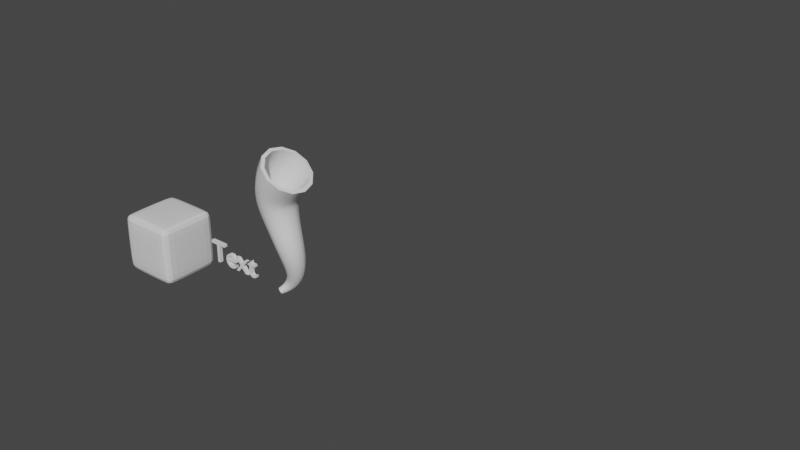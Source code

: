 # Source: AssetsExample_MultiTypeExport.blend  (saved by Blender 4.2.66; exported with 4.5.12 LTS)
import bpy
from mathutils import Matrix  # noqa: F401  (used for matrix-valued properties, if any)

bpy.ops.wm.read_factory_settings(use_empty=True)
scene = bpy.context.scene
scene.name = 'Scene'

# ---- collections
col_collection = bpy.data.collections.new('Collection'); scene.collection.children.link(col_collection)

# ---- materials (node trees are filled in below, after node groups)
mat_material_002 = bpy.data.materials.new('Material.002')
mat_material_002.alpha_threshold = 0.0
mat_material_002.use_transparent_shadow = False
mat_material_002.roughness = 0.5
mat_material_002.line_color = (0.0, 0.0, 0.0, 1.0)

# ---- node groups
ng_smooth_by_angle = bpy.data.node_groups.new('Smooth by Angle', 'GeometryNodeTree')
_s = ng_smooth_by_angle.interface.new_socket(name='Mesh', in_out='OUTPUT', socket_type='NodeSocketGeometry')
_s = ng_smooth_by_angle.interface.new_socket(name='Mesh', in_out='INPUT', socket_type='NodeSocketGeometry')
_s = ng_smooth_by_angle.interface.new_socket(name='Angle', in_out='INPUT', socket_type='NodeSocketFloat')
_s.subtype = 'ANGLE'
_s.default_value = 0.5236
_s.min_value = 0.0
_s.max_value = 3.142
_s.description = 'Maximum face angle for smooth edges'
_s = ng_smooth_by_angle.interface.new_socket(name='Ignore Sharpness', in_out='INPUT', socket_type='NodeSocketBool')
_s.force_non_field = True
ng_smooth_by_angle.description = 'Set the sharpness of mesh edges based on the angle between the neighboring faces'
ng_smooth_by_angle.is_modifier = True
_N = ng_smooth_by_angle.nodes; _L = ng_smooth_by_angle.links
n0 = _N.new('GeometryNodeSetShadeSmooth'); n0.name = 'Set Shade Smooth'; n0.location = (120, -80)
n0.domain = 'EDGE'
n1 = _N.new('GeometryNodeSetShadeSmooth'); n1.name = 'Set Shade Smooth.001'; n1.location = (300, -80)
n2 = _N.new('NodeGroupOutput'); n2.name = 'Group Output'; n2.location = (480, -80)
n3 = _N.new('GeometryNodeInputMeshEdgeAngle'); n3.name = 'Edge Angle'; n3.location = (-440, -240)
n4 = _N.new('NodeGroupInput'); n4.name = 'Group Input'; n4.location = (-80, -80)
n5 = _N.new('GeometryNodeInputEdgeSmooth'); n5.name = 'Is Edge Smooth'; n5.location = (-260, -120)
n6 = _N.new('GeometryNodeInputShadeSmooth'); n6.name = 'Is Shade Smooth'; n6.location = (-440, -397)
n7 = _N.new('FunctionNodeCompare'); n7.name = 'Compare'; n7.location = (-260, -260)
n7.operation = 'LESS_EQUAL'
n7.inputs[6].default_value = (0.0, 0.0, 0.0, 0.0)
n7.inputs[7].default_value = (0.0, 0.0, 0.0, 0.0)
n8 = _N.new('FunctionNodeBooleanMath'); n8.name = 'Boolean Math.001'; n8.location = (-80, -260)
n9 = _N.new('NodeGroupInput'); n9.name = 'Group Input.001'; n9.location = (-440, -329)
n10 = _N.new('NodeGroupInput'); n10.name = 'Group Input.002'; n10.location = (-259, -189)
n11 = _N.new('FunctionNodeBooleanMath'); n11.name = 'Boolean Math'; n11.location = (-80, -149)
n11.operation = 'OR'
n12 = _N.new('FunctionNodeBooleanMath'); n12.name = 'Boolean Math.002'; n12.location = (-260, -380)
n12.operation = 'OR'
n13 = _N.new('NodeGroupInput'); n13.name = 'Group Input.003'; n13.location = (-440, -460)
_L.new(n3.outputs[0], n7.inputs[0])
_L.new(n1.outputs[0], n2.inputs[0])
_L.new(n9.outputs[1], n7.inputs[1])
_L.new(n7.outputs[0], n8.inputs[0])
_L.new(n4.outputs[0], n0.inputs[0])
_L.new(n0.outputs[0], n1.inputs[0])
_L.new(n8.outputs[0], n0.inputs[2])
_L.new(n10.outputs[2], n11.inputs[1])
_L.new(n5.outputs[0], n11.inputs[0])
_L.new(n11.outputs[0], n0.inputs[1])
_L.new(n13.outputs[2], n12.inputs[1])
_L.new(n6.outputs[0], n12.inputs[0])
_L.new(n12.outputs[0], n8.inputs[1])
n2.is_active_output = True

# ---- material node trees
mat_material_002.use_nodes = True; mat_material_002.node_tree.nodes.clear()
_N = mat_material_002.node_tree.nodes; _L = mat_material_002.node_tree.links
n0 = _N.new('ShaderNodeOutputMaterial'); n0.name = 'Material Output'; n0.location = (300, 300)
n1 = _N.new('ShaderNodeBsdfPrincipled'); n1.name = 'Principled BSDF'; n1.location = (10, 300)
n1.inputs[3].default_value = 1.45
_L.new(n1.outputs[0], n0.inputs[0])
n0.is_active_output = True

# ---- world
world_world = bpy.data.worlds.new('World'); scene.world = world_world
world_world.use_nodes = True; world_world.node_tree.nodes.clear()
_N = world_world.node_tree.nodes; _L = world_world.node_tree.links
n0 = _N.new('ShaderNodeOutputWorld'); n0.name = 'World Output'; n0.location = (300, 300)
n1 = _N.new('ShaderNodeBackground'); n1.name = 'Background'; n1.location = (10, 300)
n1.inputs[0].default_value = (0.05088, 0.05088, 0.05088, 1.0)
_L.new(n1.outputs[0], n0.inputs[0])
n0.is_active_output = True
world_world.color = (0.05088, 0.05088, 0.05088)
world_world.use_sun_shadow = False
world_world.sun_shadow_jitter_overblur = 0.0

# ---- meshes
me_cube_002 = bpy.data.meshes.new('Cube.002')
me_cube_002.from_pydata([(1.0, 1.0, 1.0), (1.0, 1.0, -1.0), (1.0, -1.0, 1.0), (1.0, -1.0, -1.0), (-1.0, 1.0, 1.0), (-1.0, 1.0, -1.0), (-1.0, -1.0, 1.0), (-1.0, -1.0, -1.0)], [], [(0, 4, 6, 2), (3, 2, 6, 7), (7, 6, 4, 5), (5, 1, 3, 7), (1, 0, 2, 3), (5, 4, 0, 1)])
_uv = me_cube_002.uv_layers.new(name='UVMap')
_uv.uv.foreach_set('vector', [0.625, 0.5, 0.875, 0.5, 0.875, 0.75, 0.625, 0.75, 0.375, 0.75, 0.625, 0.75, 0.625, 1.0, 0.375, 1.0, 0.375, 0.0, 0.625, 0.0, 0.625, 0.25, 0.375, 0.25, 0.125, 0.5, 0.375, 0.5, 0.375, 0.75, 0.125, 0.75, 0.375, 0.5, 0.625, 0.5, 0.625, 0.75, 0.375, 0.75, 0.375, 0.25, 0.625, 0.25, 0.625, 0.5, 0.375, 0.5])
me_cube_002.materials.append(mat_material_002)
me_cube_002.use_mirror_vertex_groups = False
me_cube_002.update()

# ---- curves / text
txt_text_001 = bpy.data.curves.new('Text.001', 'FONT')
txt_text_001.dimensions = '2D'
txt_text_001.body = 'Text'
cu_b_ziercurve = bpy.data.curves.new('BézierCurve', 'CURVE')
cu_b_ziercurve.dimensions = '3D'
_sp = cu_b_ziercurve.splines.new('BEZIER'); _sp.bezier_points.add(2)
_sp.bezier_points.foreach_set('co', [0.0, 1.344e-07, 0.0, 0.3572, -1.316e-07, 1.98, 0.5119, -4.089e-07, 4.043])
_sp.bezier_points.foreach_set('handle_left', [-0.4064, -0.5, -0.2913, 0.6908, -4.955e-09, 1.037, -0.08813, -3.014e-07, 3.243])
_sp.bezier_points.foreach_set('handle_right', [0.4064, 0.5, 0.2913, 0.02357, -2.583e-07, 2.922, 1.112, -5.163e-07, 4.843])
for _p, _l, _r in zip(_sp.bezier_points, ['ALIGNED', 'ALIGNED', 'ALIGNED'], ['ALIGNED', 'ALIGNED', 'ALIGNED']): _p.handle_left_type = _l; _p.handle_right_type = _r
_sp.order_u = 0
_sp.order_v = 0
cu_b_ziercurve.use_path = True
cu_b_ziercurve.bevel_depth = 5.08
cu_b_ziercurve.fill_mode = 'FULL'
cu_b_ziercircle = bpy.data.curves.new('BézierCircle', 'CURVE')
cu_b_ziercircle.dimensions = '3D'
_sp = cu_b_ziercircle.splines.new('BEZIER'); _sp.bezier_points.add(3)
_sp.bezier_points.foreach_set('co', [-1.0, 0.0, 0.0, 0.0, 1.0, 0.0, 1.0, 0.0, 0.0, 0.0, -1.0, 0.0])
_sp.bezier_points.foreach_set('handle_left', [-1.0, -0.5521, 0.0, -0.5521, 1.0, 0.0, 1.0, 0.5521, 0.0, 0.5521, -1.0, 0.0])
_sp.bezier_points.foreach_set('handle_right', [-1.0, 0.5521, 0.0, 0.5521, 1.0, 0.0, 1.0, -0.5521, 0.0, -0.5521, -1.0, 0.0])
for _p, _l, _r in zip(_sp.bezier_points, ['AUTO', 'AUTO', 'AUTO', 'AUTO'], ['AUTO', 'AUTO', 'AUTO', 'AUTO']): _p.handle_left_type = _l; _p.handle_right_type = _r
_sp.order_u = 0
_sp.order_v = 0
_sp.use_cyclic_u = True
cu_b_ziercircle.use_path = True
cu_b_ziercircle.fill_mode = 'FULL'
cu_surfsphere = bpy.data.curves.new('SurfSphere', 'CURVE')
cu_surfsphere.dimensions = '3D'
_sp = cu_surfsphere.splines.new('NURBS'); _sp.points.add(39)
_sp.points.foreach_set('co', [0.0, 0.0, -1.0, 1.0, -1.0, 0.0, -1.0, 0.7071, -1.0, 0.0, 0.0, 1.0, -1.0, 0.0, 1.0, 0.7071, -1.0, 0.0, 2.0, 0.7071, 0.0, 0.0, -1.0, 0.7071, -1.0, -1.0, -1.0, 0.5, -1.0, -1.0, 0.0, 0.7071, -1.0, -1.0, 1.0, 0.5, -1.0, -1.0, 2.0, 0.5, 0.0, 0.0, -1.0, 1.0, 0.0, -1.0, -1.0, 0.7071, 0.0, -1.0, 0.0, 1.0, 0.0, -1.0, 1.0, 0.7071, 0.0, -1.0, 2.0, 0.7071, 0.0, 0.0, -1.0, 0.7071, 1.0, -1.0, -1.0, 0.5, 1.0, -1.0, 0.0, 0.7071, 1.0, -1.0, 1.0, 0.5, 1.0, -1.0, 2.0, 0.5, 0.0, 0.0, -1.0, 1.0, 1.0, 0.0, -1.0, 0.7071, 1.0, 0.0, 0.0, 1.0, 1.0, 0.0, 1.0, 0.7071, 1.0, 0.0, 2.0, 0.7071, 0.0, 0.0, -1.0, 0.7071, 1.0, 1.0, -1.0, 0.5, 1.0, 1.0, 0.0, 0.7071, 1.0, 1.0, 1.0, 0.5, 1.0, 1.0, 2.0, 0.5, 0.0, 0.0, -1.0, 1.0, 0.0, 1.0, -1.0, 0.7071, 0.0, 1.0, 0.0, 1.0, 0.0, 1.0, 1.0, 0.7071, 0.0, 1.0, 2.0, 0.7071, 0.0, 0.0, -1.0, 0.7071, -1.0, 1.0, -1.0, 0.5, -1.0, 1.0, 0.0, 0.7071, -1.0, 1.0, 1.0, 0.5, -1.0, 1.0, 2.0, 0.5])
_sp.points.foreach_set('radius', [0.0, 0.0, 0.0, 0.0, 0.0, 0.0, 0.0, 0.0, 0.0, 0.0, 0.0, 0.0, 0.0, 0.0, 0.0, 0.0, 0.0, 0.0, 0.0, 0.0, 0.0, 0.0, 0.0, 0.0, 0.0, 0.0, 0.0, 0.0, 0.0, 0.0, 0.0, 0.0, 0.0, 0.0, 0.0, 0.0, 0.0, 0.0, 0.0, 0.0])
_sp.order_u = 3
_sp.order_v = 3
_sp.resolution_u = 4
_sp.resolution_v = 4
_sp.use_cyclic_v = True
_sp.use_endpoint_u = True
_sp.use_endpoint_v = True
_sp.use_bezier_u = True
_sp.use_bezier_v = True
cu_surfsphere.resolution_u = 4
cu_surfsphere.resolution_v = 4
cu_surfsphere.fill_mode = 'FULL'

# ---- objects
ob_text = bpy.data.objects.new('Text', txt_text_001)
ob_cube_001 = bpy.data.objects.new('Cube.001', me_cube_002)
ob_b_ziercurve = bpy.data.objects.new('BézierCurve', cu_b_ziercurve)
ob_b_ziercircle = bpy.data.objects.new('BézierCircle', cu_b_ziercircle)
ob_surfsphere = bpy.data.objects.new('SurfSphere', cu_surfsphere)
ob_mball = bpy.data.objects.new('Mball', None)

# ---- transforms, parenting, visibility, modifiers, constraints
ob_text.location = (2.0, 0.0, 1.0)
ob_text.rotation_euler = (1.571, -0.0, 0.0)
_m = ob_text.modifiers.new('Solidify', 'SOLIDIFY')
_m.thickness = 0.12
_m = ob_text.modifiers.new('Bevel', 'BEVEL')
_m.width = 0.74
_m.width_pct = 0.74
_m.edge_weight = ''
_m.vertex_weight = ''
ob_cube_001.location = (0.0, 0.0, 1.0)
ob_cube_001.lock_rotations_4d = False
ob_cube_001.empty_display_type = 'ARROWS'
ob_cube_001.lineart.crease_threshold = 0.0
_m = ob_cube_001.modifiers.new('Bevel', 'BEVEL')
_m.width = 0.09
_m.width_pct = 0.09
_m = ob_cube_001.modifiers.new('Subdivision', 'SUBSURF')
ob_b_ziercurve.location = (5.0, 0.0, 1.0)
_m = ob_b_ziercurve.modifiers.new('Solidify', 'SOLIDIFY')
_m.thickness = -0.11
_m = ob_b_ziercurve.modifiers.new('Smooth by Angle', 'NODES')
_m.node_group = ng_smooth_by_angle
_m.show_group_selector = False
ob_b_ziercircle.location = (5.0, 4.0, 1.0)
ob_surfsphere.location = (8.0, 0.0, 1.0)
ob_surfsphere.empty_image_offset = (0.0, 0.0)
_m = ob_surfsphere.modifiers.new('Solidify', 'SOLIDIFY')
_m.thickness = 0.14
ob_mball.location = (13.0, 0.0, 0.0)
ob_mball.empty_image_offset = (0.0, 0.0)
cu_b_ziercurve.taper_object = ob_b_ziercircle

# ---- collection membership
col_collection.objects.link(ob_text)
col_collection.objects.link(ob_cube_001)
col_collection.objects.link(ob_b_ziercurve)
col_collection.objects.link(ob_b_ziercircle)
col_collection.objects.link(ob_surfsphere)
col_collection.objects.link(ob_mball)

# ---- scene / render settings (as saved in the file)
scene.frame_start = 1; scene.frame_end = 250; scene.frame_set(1)
scene.render.engine = 'BLENDER_EEVEE_NEXT'
scene.cycles.sampling_pattern = 'TABULATED_SOBOL'
scene.cycles.use_light_tree = False
scene.view_settings.view_transform = 'Filmic'
bpy.context.view_layer.update()

# ---- added for rendering (the .blend has no active camera and no usable light): camera, sun
cam_auto = bpy.data.cameras.new('AutoCamera')
cam_auto.lens = 50.0
cam_auto.sensor_width = 36.0
cam_auto.clip_end = 1000.0
ob_auto_camera = bpy.data.objects.new('AutoCamera', cam_auto)
scene.collection.objects.link(ob_auto_camera)
ob_auto_camera.location = (25.7736, -19.4676, 17.6377)
ob_auto_camera.rotation_euler = (1.09748, -7.21219e-08, 0.694738)
scene.camera = ob_auto_camera
light_auto_sun = bpy.data.lights.new('AutoSun', 'SUN')
light_auto_sun.energy = 3.0
light_auto_sun.angle = 0.0523599
ob_auto_sun = bpy.data.objects.new('AutoSun', light_auto_sun)
scene.collection.objects.link(ob_auto_sun)
ob_auto_sun.rotation_euler = (0.872665, 0.174533, 0.523599)
bpy.context.view_layer.update()

